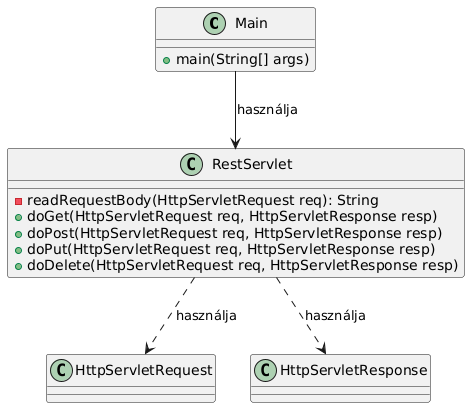

The diagram above was rendered by PlantUML. Its source (embedded in the PNG):
@startuml
class Main {
  +main(String[] args)
}

class RestServlet {
  -readRequestBody(HttpServletRequest req): String
  +doGet(HttpServletRequest req, HttpServletResponse resp)
  +doPost(HttpServletRequest req, HttpServletResponse resp)
  +doPut(HttpServletRequest req, HttpServletResponse resp)
  +doDelete(HttpServletRequest req, HttpServletResponse resp)
}

Main --> RestServlet : használja
RestServlet ..> HttpServletRequest : használja
RestServlet ..> HttpServletResponse : használja

@enduml